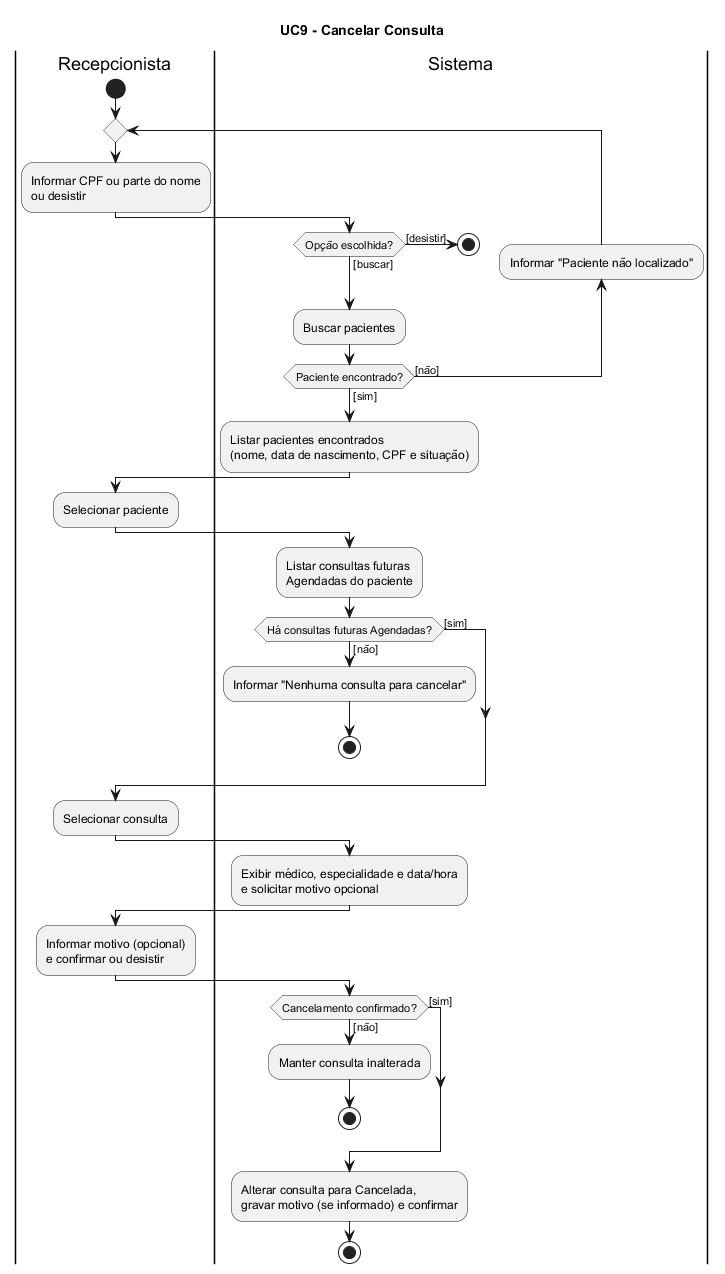

The diagram above was rendered by PlantUML. Its source (embedded in the PNG):
@startuml
title UC9 - Cancelar Consulta

|Recepcionista|
start
repeat
  |Recepcionista|
  :Informar CPF ou parte do nome\nou desistir;
  |Sistema|
  if (Opção escolhida?) then ([buscar])
  else ([desistir])
    stop
  endif
  :Buscar pacientes;
  backward:Informar "Paciente não localizado";
repeat while (Paciente encontrado?) is ([não]) not ([sim])
:Listar pacientes encontrados\n(nome, data de nascimento, CPF e situação);
|Recepcionista|
:Selecionar paciente;
|Sistema|
:Listar consultas futuras\nAgendadas do paciente;
if (Há consultas futuras Agendadas?) then ([sim])
else ([não])
  :Informar "Nenhuma consulta para cancelar";
  stop
endif
|Recepcionista|
:Selecionar consulta;
|Sistema|
:Exibir médico, especialidade e data/hora\ne solicitar motivo opcional;
|Recepcionista|
:Informar motivo (opcional)\ne confirmar ou desistir;
|Sistema|
if (Cancelamento confirmado?) then ([sim])
else ([não])
  :Manter consulta inalterada;
  stop
endif
:Alterar consulta para Cancelada,\ngravar motivo (se informado) e confirmar;
stop
@enduml